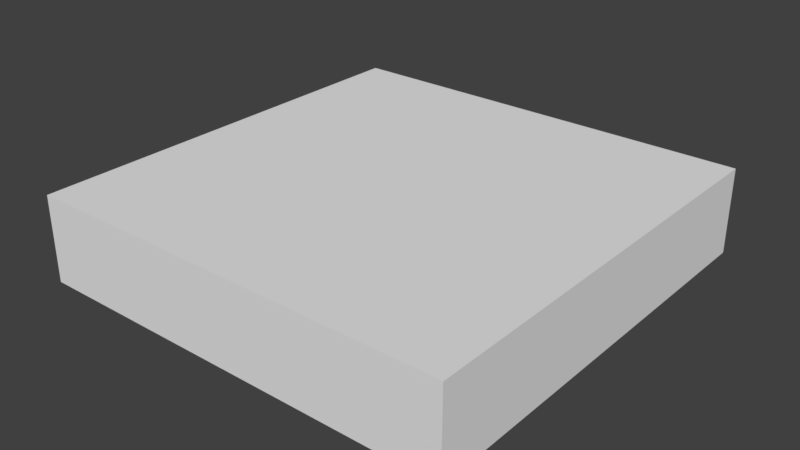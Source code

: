 # Source: A_RoofTopFlat_1x1x0.2.blend  (saved by Blender 2.79.0; exported with 4.5.12 LTS)
import bpy
from mathutils import Matrix  # noqa: F401  (used for matrix-valued properties, if any)

bpy.ops.wm.read_factory_settings(use_empty=True)
scene = bpy.context.scene
scene.name = 'Scene'

# ---- collections
col_collection_1 = bpy.data.collections.new('Collection 1'); scene.collection.children.link(col_collection_1)

# ---- world
world_world = bpy.data.worlds.new('World'); scene.world = world_world
world_world.color = (0.05088, 0.05088, 0.05088)
world_world.use_sun_shadow = False
world_world.sun_shadow_jitter_overblur = 0.0
world_world.cycles.sampling_method = 'MANUAL'

# ---- meshes
me_cube = bpy.data.meshes.new('Cube')
me_cube.from_pydata([(1.0, 1.0, 0.0), (1.0, -1.788e-07, 0.0), (1.192e-07, -8.941e-08, 0.0), (3.874e-07, 1.0, 0.0), (1.0, 1.0, 0.2), (1.0, -4.47e-07, 0.2), (0.0, 0.0, 0.2), (2.384e-07, 1.0, 0.2)], [], [(0, 1, 2, 3), (4, 7, 6, 5), (0, 4, 5, 1), (1, 5, 6, 2), (2, 6, 7, 3), (4, 0, 3, 7)])
me_cube.use_remesh_preserve_volume = False
me_cube.use_remesh_preserve_attributes = False
me_cube.use_mirror_vertex_groups = False
me_cube.update()

# ---- objects
ob_rooftopflat_1x1x0_2 = bpy.data.objects.new('RoofTopFlat_1x1x0.2', me_cube)

# ---- transforms, parenting, visibility, modifiers, constraints
ob_rooftopflat_1x1x0_2.location = (0.0, 0.0, 0.0)
ob_rooftopflat_1x1x0_2.lock_rotations_4d = False
ob_rooftopflat_1x1x0_2.empty_display_type = 'ARROWS'
ob_rooftopflat_1x1x0_2.lineart.crease_threshold = 0.0

# ---- collection membership
col_collection_1.objects.link(ob_rooftopflat_1x1x0_2)

# ---- scene / render settings (as saved in the file)
scene.frame_start = 1; scene.frame_end = 250; scene.frame_set(1)
scene.render.engine = 'BLENDER_EEVEE_NEXT'
scene.render.resolution_percentage = 50
scene.render.dither_intensity = 0.0
scene.cycles.use_denoising = False
scene.cycles.samples = 128
scene.cycles.sampling_pattern = 'TABULATED_SOBOL'
scene.cycles.use_adaptive_sampling = False
scene.cycles.use_light_tree = False
scene.cycles.blur_glossy = 0.0
scene.cycles.sample_clamp_indirect = 0.0
scene.view_settings.view_transform = 'Standard'
bpy.context.view_layer.update()

# ---- added for rendering (the .blend has no active camera and no usable light): camera, sun
cam_auto = bpy.data.cameras.new('AutoCamera')
cam_auto.lens = 50.0
cam_auto.sensor_width = 36.0
cam_auto.clip_end = 1000.0
ob_auto_camera = bpy.data.objects.new('AutoCamera', cam_auto)
scene.collection.objects.link(ob_auto_camera)
ob_auto_camera.location = (1.82149, -1.08578, 1.15719)
ob_auto_camera.rotation_euler = (1.09748, -7.21219e-08, 0.694738)
scene.camera = ob_auto_camera
light_auto_sun = bpy.data.lights.new('AutoSun', 'SUN')
light_auto_sun.energy = 3.0
light_auto_sun.angle = 0.0523599
ob_auto_sun = bpy.data.objects.new('AutoSun', light_auto_sun)
scene.collection.objects.link(ob_auto_sun)
ob_auto_sun.rotation_euler = (0.872665, 0.174533, 0.523599)
bpy.context.view_layer.update()
